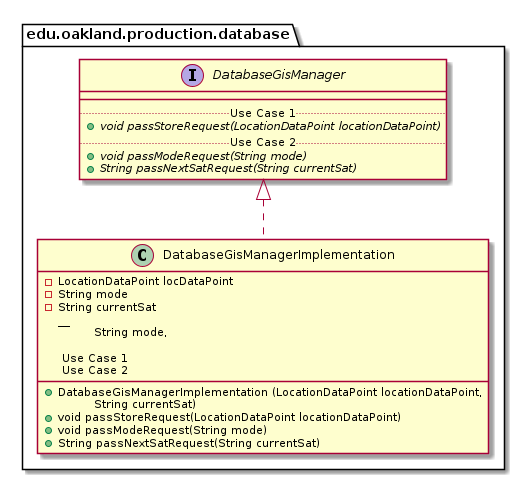

The diagram above was rendered by PlantUML. Its source (embedded in the PNG):
@startuml DatabaseGisManagerImplementation_DirectDependencies


package edu.oakland.production.database {
    class DatabaseGisManagerImplementation {
    	- LocationDataPoint locDataPoint
    	- String mode
    	- String currentSat
    	        __
        + DatabaseGisManagerImplementation (LocationDataPoint locationDataPoint, 
        \t String mode, 
        \t String currentSat)
        
        .. Use Case 1 ..
        + void passStoreRequest(LocationDataPoint locationDataPoint)
        .. Use Case 2 ..
        + void passModeRequest(String mode)
        + String passNextSatRequest(String currentSat)
    }
}



package edu.oakland.production.database {
    interface DatabaseGisManager {
        __
        .. Use Case 1 ..
        {abstract} + void passStoreRequest(LocationDataPoint locationDataPoint)
        .. Use Case 2 ..
        {abstract} + void passModeRequest(String mode)
        {abstract} + String passNextSatRequest(String currentSat)
    }
}

DatabaseGisManagerImplementation .up.|> DatabaseGisManager





@enduml